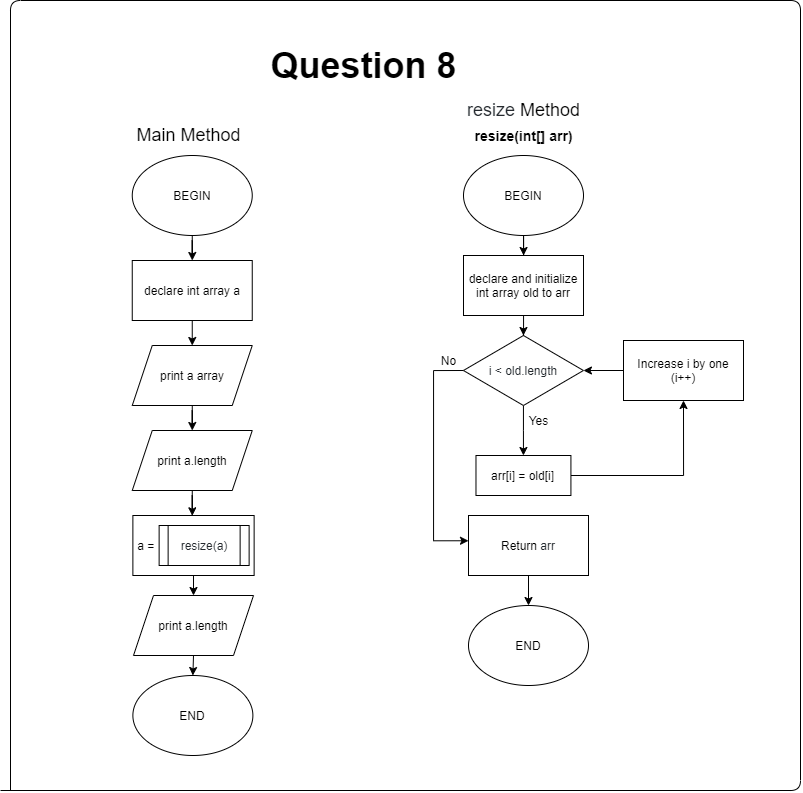

The diagram above was exported from draw.io. Its source (the exported page's mxGraphModel, read from the mxfile embedded in the PNG):
<mxGraphModel dx="961" dy="1288" grid="1" gridSize="10" guides="1" tooltips="1" connect="1" arrows="1" fold="1" page="0" pageScale="1" pageWidth="827" pageHeight="1169" math="0" shadow="0">
  <root>
    <mxCell id="WIyWlLk6GJQsqaUBKTNV-0" />
    <mxCell id="WIyWlLk6GJQsqaUBKTNV-1" parent="WIyWlLk6GJQsqaUBKTNV-0" />
    <mxCell id="wR5z0UIeLyTmFFvZlmtI-0" value="&lt;font style=&quot;font-size: 18px&quot;&gt;Main Method&lt;/font&gt;" style="text;html=1;align=center;verticalAlign=middle;resizable=0;points=[];autosize=1;" vertex="1" parent="WIyWlLk6GJQsqaUBKTNV-1">
      <mxGeometry x="155" y="-60" width="120" height="20" as="geometry" />
    </mxCell>
    <mxCell id="wR5z0UIeLyTmFFvZlmtI-1" value="" style="edgeStyle=orthogonalEdgeStyle;rounded=0;orthogonalLoop=1;jettySize=auto;html=1;" edge="1" parent="WIyWlLk6GJQsqaUBKTNV-1" source="wR5z0UIeLyTmFFvZlmtI-2" target="wR5z0UIeLyTmFFvZlmtI-21">
      <mxGeometry relative="1" as="geometry" />
    </mxCell>
    <mxCell id="wR5z0UIeLyTmFFvZlmtI-2" value="BEGIN" style="ellipse;whiteSpace=wrap;html=1;" vertex="1" parent="WIyWlLk6GJQsqaUBKTNV-1">
      <mxGeometry x="158.75" y="-30" width="120" height="80" as="geometry" />
    </mxCell>
    <mxCell id="wR5z0UIeLyTmFFvZlmtI-3" value="END" style="ellipse;whiteSpace=wrap;html=1;" vertex="1" parent="WIyWlLk6GJQsqaUBKTNV-1">
      <mxGeometry x="159.38" y="490" width="120" height="80" as="geometry" />
    </mxCell>
    <mxCell id="wR5z0UIeLyTmFFvZlmtI-4" value="&lt;font style=&quot;font-size: 18px&quot;&gt;&lt;span class=&quot;pl-token&quot; style=&quot;box-sizing: border-box ; color: rgb(36 , 41 , 46) ; font-family: , &amp;#34;consolas&amp;#34; , &amp;#34;liberation mono&amp;#34; , &amp;#34;menlo&amp;#34; , monospace ; background-color: rgb(255 , 255 , 255)&quot;&gt;resize&amp;nbsp;&lt;/span&gt;Method&lt;/font&gt;" style="text;html=1;align=center;verticalAlign=middle;resizable=0;points=[];autosize=1;" vertex="1" parent="WIyWlLk6GJQsqaUBKTNV-1">
      <mxGeometry x="485" y="-85" width="130" height="20" as="geometry" />
    </mxCell>
    <mxCell id="wR5z0UIeLyTmFFvZlmtI-40" value="" style="edgeStyle=orthogonalEdgeStyle;rounded=0;orthogonalLoop=1;jettySize=auto;html=1;" edge="1" parent="WIyWlLk6GJQsqaUBKTNV-1" source="wR5z0UIeLyTmFFvZlmtI-5" target="wR5z0UIeLyTmFFvZlmtI-39">
      <mxGeometry relative="1" as="geometry" />
    </mxCell>
    <mxCell id="wR5z0UIeLyTmFFvZlmtI-5" value="BEGIN" style="ellipse;whiteSpace=wrap;html=1;" vertex="1" parent="WIyWlLk6GJQsqaUBKTNV-1">
      <mxGeometry x="490" y="-30" width="120" height="80" as="geometry" />
    </mxCell>
    <mxCell id="wR5z0UIeLyTmFFvZlmtI-7" style="edgeStyle=orthogonalEdgeStyle;rounded=0;orthogonalLoop=1;jettySize=auto;html=1;exitX=0;exitY=0.5;exitDx=0;exitDy=0;entryX=0;entryY=0.421;entryDx=0;entryDy=0;entryPerimeter=0;" edge="1" parent="WIyWlLk6GJQsqaUBKTNV-1" source="wR5z0UIeLyTmFFvZlmtI-8" target="wR5z0UIeLyTmFFvZlmtI-36">
      <mxGeometry relative="1" as="geometry">
        <mxPoint x="465" y="320" as="targetPoint" />
        <Array as="points">
          <mxPoint x="460" y="185" />
          <mxPoint x="460" y="355" />
        </Array>
      </mxGeometry>
    </mxCell>
    <mxCell id="wR5z0UIeLyTmFFvZlmtI-41" style="edgeStyle=orthogonalEdgeStyle;rounded=0;orthogonalLoop=1;jettySize=auto;html=1;exitX=0.5;exitY=1;exitDx=0;exitDy=0;" edge="1" parent="WIyWlLk6GJQsqaUBKTNV-1" source="wR5z0UIeLyTmFFvZlmtI-8" target="wR5z0UIeLyTmFFvZlmtI-32">
      <mxGeometry relative="1" as="geometry" />
    </mxCell>
    <mxCell id="wR5z0UIeLyTmFFvZlmtI-8" value="&lt;font color=&quot;#24292e&quot;&gt;i &amp;lt; old.length&lt;/font&gt;" style="rhombus;whiteSpace=wrap;html=1;" vertex="1" parent="WIyWlLk6GJQsqaUBKTNV-1">
      <mxGeometry x="489.94000000000005" y="150" width="120" height="70" as="geometry" />
    </mxCell>
    <mxCell id="wR5z0UIeLyTmFFvZlmtI-13" value="&lt;h1&gt;&lt;font style=&quot;font-size: 36px&quot;&gt;Question 8&lt;/font&gt;&lt;/h1&gt;" style="text;html=1;align=center;verticalAlign=middle;resizable=0;points=[];autosize=1;" vertex="1" parent="WIyWlLk6GJQsqaUBKTNV-1">
      <mxGeometry x="289.94" y="-150" width="200" height="60" as="geometry" />
    </mxCell>
    <mxCell id="wR5z0UIeLyTmFFvZlmtI-14" value="" style="endArrow=none;html=1;" edge="1" parent="WIyWlLk6GJQsqaUBKTNV-1">
      <mxGeometry width="50" height="50" relative="1" as="geometry">
        <mxPoint x="37" y="605" as="sourcePoint" />
        <mxPoint x="27" y="605" as="targetPoint" />
        <Array as="points">
          <mxPoint x="37" y="-185" />
          <mxPoint x="827" y="-185" />
          <mxPoint x="827" y="605" />
        </Array>
      </mxGeometry>
    </mxCell>
    <mxCell id="wR5z0UIeLyTmFFvZlmtI-15" value="No" style="text;html=1;align=center;verticalAlign=middle;resizable=0;points=[];autosize=1;" vertex="1" parent="WIyWlLk6GJQsqaUBKTNV-1">
      <mxGeometry x="459.94000000000005" y="165" width="30" height="20" as="geometry" />
    </mxCell>
    <mxCell id="wR5z0UIeLyTmFFvZlmtI-18" value="END" style="ellipse;whiteSpace=wrap;html=1;" vertex="1" parent="WIyWlLk6GJQsqaUBKTNV-1">
      <mxGeometry x="495.00000000000006" y="420" width="120" height="80" as="geometry" />
    </mxCell>
    <mxCell id="wR5z0UIeLyTmFFvZlmtI-19" value="Yes" style="text;html=1;align=center;verticalAlign=middle;resizable=0;points=[];autosize=1;" vertex="1" parent="WIyWlLk6GJQsqaUBKTNV-1">
      <mxGeometry x="550" y="225" width="30" height="20" as="geometry" />
    </mxCell>
    <mxCell id="wR5z0UIeLyTmFFvZlmtI-20" style="edgeStyle=orthogonalEdgeStyle;rounded=0;orthogonalLoop=1;jettySize=auto;html=1;exitX=0.5;exitY=1;exitDx=0;exitDy=0;entryX=0.5;entryY=0;entryDx=0;entryDy=0;" edge="1" parent="WIyWlLk6GJQsqaUBKTNV-1" source="wR5z0UIeLyTmFFvZlmtI-21">
      <mxGeometry relative="1" as="geometry">
        <mxPoint x="218.75" y="160" as="targetPoint" />
      </mxGeometry>
    </mxCell>
    <mxCell id="wR5z0UIeLyTmFFvZlmtI-21" value="declare int array a" style="rounded=0;whiteSpace=wrap;html=1;" vertex="1" parent="WIyWlLk6GJQsqaUBKTNV-1">
      <mxGeometry x="158.75" y="75" width="120" height="60" as="geometry" />
    </mxCell>
    <mxCell id="wR5z0UIeLyTmFFvZlmtI-53" value="" style="edgeStyle=orthogonalEdgeStyle;rounded=0;orthogonalLoop=1;jettySize=auto;html=1;entryX=0.49;entryY=0.005;entryDx=0;entryDy=0;entryPerimeter=0;" edge="1" parent="WIyWlLk6GJQsqaUBKTNV-1" source="wR5z0UIeLyTmFFvZlmtI-29" target="wR5z0UIeLyTmFFvZlmtI-51">
      <mxGeometry relative="1" as="geometry" />
    </mxCell>
    <mxCell id="wR5z0UIeLyTmFFvZlmtI-29" value="print a.length" style="shape=parallelogram;perimeter=parallelogramPerimeter;whiteSpace=wrap;html=1;fixedSize=1;" vertex="1" parent="WIyWlLk6GJQsqaUBKTNV-1">
      <mxGeometry x="158.75" y="245" width="120" height="60" as="geometry" />
    </mxCell>
    <mxCell id="wR5z0UIeLyTmFFvZlmtI-47" style="edgeStyle=orthogonalEdgeStyle;rounded=0;orthogonalLoop=1;jettySize=auto;html=1;exitX=1;exitY=0.5;exitDx=0;exitDy=0;entryX=0.5;entryY=1;entryDx=0;entryDy=0;" edge="1" parent="WIyWlLk6GJQsqaUBKTNV-1" source="wR5z0UIeLyTmFFvZlmtI-32" target="wR5z0UIeLyTmFFvZlmtI-45">
      <mxGeometry relative="1" as="geometry" />
    </mxCell>
    <mxCell id="wR5z0UIeLyTmFFvZlmtI-32" value="arr[i] = old[i]" style="rounded=0;whiteSpace=wrap;html=1;" vertex="1" parent="WIyWlLk6GJQsqaUBKTNV-1">
      <mxGeometry x="502.48" y="270" width="94.94" height="40" as="geometry" />
    </mxCell>
    <mxCell id="wR5z0UIeLyTmFFvZlmtI-43" style="edgeStyle=orthogonalEdgeStyle;rounded=0;orthogonalLoop=1;jettySize=auto;html=1;exitX=0.5;exitY=1;exitDx=0;exitDy=0;" edge="1" parent="WIyWlLk6GJQsqaUBKTNV-1" source="wR5z0UIeLyTmFFvZlmtI-36" target="wR5z0UIeLyTmFFvZlmtI-18">
      <mxGeometry relative="1" as="geometry" />
    </mxCell>
    <mxCell id="wR5z0UIeLyTmFFvZlmtI-36" value="Return&amp;nbsp;&lt;span style=&quot;color: rgb(36 , 41 , 46) ; font-family: , &amp;#34;consolas&amp;#34; , &amp;#34;liberation mono&amp;#34; , &amp;#34;menlo&amp;#34; , monospace&quot;&gt;arr&lt;/span&gt;" style="rounded=0;whiteSpace=wrap;html=1;" vertex="1" parent="WIyWlLk6GJQsqaUBKTNV-1">
      <mxGeometry x="494.99999999999994" y="330" width="120" height="60" as="geometry" />
    </mxCell>
    <mxCell id="wR5z0UIeLyTmFFvZlmtI-37" value="&lt;span style=&quot;font-size: 14px&quot;&gt;&lt;b&gt;resize(int[] arr)&lt;/b&gt;&lt;/span&gt;" style="text;html=1;strokeColor=none;fillColor=none;align=center;verticalAlign=middle;whiteSpace=wrap;rounded=0;" vertex="1" parent="WIyWlLk6GJQsqaUBKTNV-1">
      <mxGeometry x="468.69" y="-65" width="162.51" height="30" as="geometry" />
    </mxCell>
    <mxCell id="wR5z0UIeLyTmFFvZlmtI-44" value="" style="edgeStyle=orthogonalEdgeStyle;rounded=0;orthogonalLoop=1;jettySize=auto;html=1;" edge="1" parent="WIyWlLk6GJQsqaUBKTNV-1" source="wR5z0UIeLyTmFFvZlmtI-39" target="wR5z0UIeLyTmFFvZlmtI-8">
      <mxGeometry relative="1" as="geometry" />
    </mxCell>
    <mxCell id="wR5z0UIeLyTmFFvZlmtI-39" value="declare and initialize int array old to arr" style="rounded=0;whiteSpace=wrap;html=1;" vertex="1" parent="WIyWlLk6GJQsqaUBKTNV-1">
      <mxGeometry x="490" y="70" width="120" height="60" as="geometry" />
    </mxCell>
    <mxCell id="wR5z0UIeLyTmFFvZlmtI-46" style="edgeStyle=orthogonalEdgeStyle;rounded=0;orthogonalLoop=1;jettySize=auto;html=1;exitX=0;exitY=0.5;exitDx=0;exitDy=0;entryX=1;entryY=0.5;entryDx=0;entryDy=0;" edge="1" parent="WIyWlLk6GJQsqaUBKTNV-1" source="wR5z0UIeLyTmFFvZlmtI-45" target="wR5z0UIeLyTmFFvZlmtI-8">
      <mxGeometry relative="1" as="geometry" />
    </mxCell>
    <mxCell id="wR5z0UIeLyTmFFvZlmtI-45" value="Increase i by one&lt;br&gt;(i++)" style="rounded=0;whiteSpace=wrap;html=1;" vertex="1" parent="WIyWlLk6GJQsqaUBKTNV-1">
      <mxGeometry x="650" y="155" width="120" height="60" as="geometry" />
    </mxCell>
    <mxCell id="wR5z0UIeLyTmFFvZlmtI-50" value="" style="edgeStyle=orthogonalEdgeStyle;rounded=0;orthogonalLoop=1;jettySize=auto;html=1;" edge="1" parent="WIyWlLk6GJQsqaUBKTNV-1" source="wR5z0UIeLyTmFFvZlmtI-49" target="wR5z0UIeLyTmFFvZlmtI-29">
      <mxGeometry relative="1" as="geometry" />
    </mxCell>
    <mxCell id="wR5z0UIeLyTmFFvZlmtI-49" value="print a array" style="shape=parallelogram;perimeter=parallelogramPerimeter;whiteSpace=wrap;html=1;fixedSize=1;" vertex="1" parent="WIyWlLk6GJQsqaUBKTNV-1">
      <mxGeometry x="158.75" y="160" width="120" height="60" as="geometry" />
    </mxCell>
    <mxCell id="wR5z0UIeLyTmFFvZlmtI-57" style="edgeStyle=orthogonalEdgeStyle;rounded=0;orthogonalLoop=1;jettySize=auto;html=1;exitX=0.5;exitY=1;exitDx=0;exitDy=0;entryX=0.5;entryY=0;entryDx=0;entryDy=0;" edge="1" parent="WIyWlLk6GJQsqaUBKTNV-1" source="wR5z0UIeLyTmFFvZlmtI-51" target="wR5z0UIeLyTmFFvZlmtI-55">
      <mxGeometry relative="1" as="geometry" />
    </mxCell>
    <mxCell id="wR5z0UIeLyTmFFvZlmtI-51" value="&amp;nbsp;a =" style="rounded=0;whiteSpace=wrap;html=1;align=left;" vertex="1" parent="WIyWlLk6GJQsqaUBKTNV-1">
      <mxGeometry x="159.38" y="330" width="121.25" height="60" as="geometry" />
    </mxCell>
    <mxCell id="wR5z0UIeLyTmFFvZlmtI-52" value="&lt;span class=&quot;pl-token&quot; style=&quot;box-sizing: border-box ; color: rgb(36 , 41 , 46) ; font-family: , &amp;#34;consolas&amp;#34; , &amp;#34;liberation mono&amp;#34; , &amp;#34;menlo&amp;#34; , monospace&quot;&gt;resize&lt;/span&gt;&lt;span style=&quot;color: rgb(36 , 41 , 46) ; font-family: , &amp;#34;consolas&amp;#34; , &amp;#34;liberation mono&amp;#34; , &amp;#34;menlo&amp;#34; , monospace&quot;&gt;(a)&lt;/span&gt;" style="shape=process;whiteSpace=wrap;html=1;backgroundOutline=1;" vertex="1" parent="WIyWlLk6GJQsqaUBKTNV-1">
      <mxGeometry x="185.63" y="340" width="90" height="40" as="geometry" />
    </mxCell>
    <mxCell id="wR5z0UIeLyTmFFvZlmtI-58" style="edgeStyle=orthogonalEdgeStyle;rounded=0;orthogonalLoop=1;jettySize=auto;html=1;exitX=0.5;exitY=1;exitDx=0;exitDy=0;entryX=0.5;entryY=0;entryDx=0;entryDy=0;" edge="1" parent="WIyWlLk6GJQsqaUBKTNV-1" source="wR5z0UIeLyTmFFvZlmtI-55" target="wR5z0UIeLyTmFFvZlmtI-3">
      <mxGeometry relative="1" as="geometry" />
    </mxCell>
    <mxCell id="wR5z0UIeLyTmFFvZlmtI-55" value="print a.length" style="shape=parallelogram;perimeter=parallelogramPerimeter;whiteSpace=wrap;html=1;fixedSize=1;" vertex="1" parent="WIyWlLk6GJQsqaUBKTNV-1">
      <mxGeometry x="160" y="410" width="120" height="60" as="geometry" />
    </mxCell>
  </root>
</mxGraphModel>